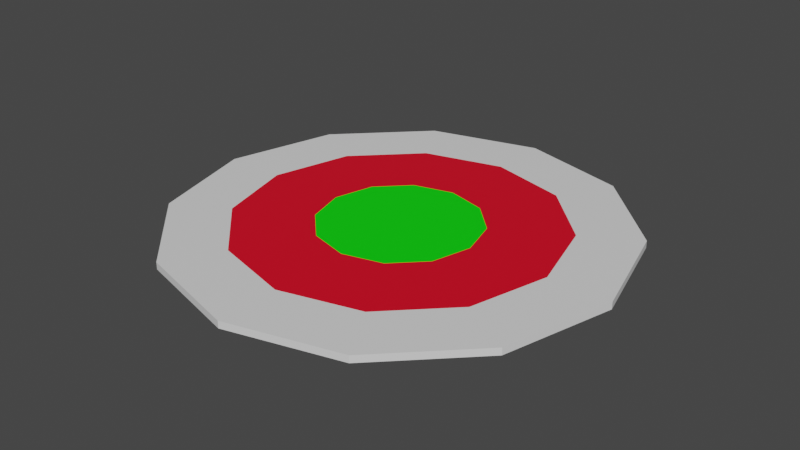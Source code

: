 # Source: godotDestination.blend  (saved by Blender 2.92.15; exported with 4.5.12 LTS)
import bpy
from mathutils import Matrix  # noqa: F401  (used for matrix-valued properties, if any)

bpy.ops.wm.read_factory_settings(use_empty=True)
scene = bpy.context.scene
scene.name = 'Scene'

# ---- materials (node trees are filled in below, after node groups)
mat_white = bpy.data.materials.new('White')
mat_white.use_transparent_shadow = False
mat_red = bpy.data.materials.new('Red')
mat_red.use_transparent_shadow = False
mat_green = bpy.data.materials.new('Green')
mat_green.use_transparent_shadow = False

# ---- material node trees
mat_white.use_nodes = True; mat_white.node_tree.nodes.clear()
_N = mat_white.node_tree.nodes; _L = mat_white.node_tree.links
n0 = _N.new('ShaderNodeBsdfPrincipled'); n0.name = 'Principled BSDF'; n0.location = (10, 300)
n0.distribution = 'GGX'
n0.subsurface_method = 'BURLEY'
n0.inputs[3].default_value = 1.45
n0.inputs[27].default_value = (0.0, 0.0, 0.0, 1.0)
n0.inputs[28].default_value = 1.0
n1 = _N.new('ShaderNodeOutputMaterial'); n1.name = 'Material Output'; n1.location = (300, 300)
_L.new(n0.outputs[0], n1.inputs[0])
n1.is_active_output = True
mat_red.use_nodes = True; mat_red.node_tree.nodes.clear()
_N = mat_red.node_tree.nodes; _L = mat_red.node_tree.links
n0 = _N.new('ShaderNodeBsdfPrincipled'); n0.name = 'Principled BSDF'; n0.location = (10, 300)
n0.distribution = 'GGX'
n0.subsurface_method = 'BURLEY'
n0.inputs[0].default_value = (0.8, 0.0, 0.01711, 1.0)
n0.inputs[3].default_value = 1.45
n0.inputs[27].default_value = (0.0, 0.0, 0.0, 1.0)
n0.inputs[28].default_value = 1.0
n1 = _N.new('ShaderNodeOutputMaterial'); n1.name = 'Material Output'; n1.location = (300, 300)
_L.new(n0.outputs[0], n1.inputs[0])
n1.is_active_output = True
mat_green.use_nodes = True; mat_green.node_tree.nodes.clear()
_N = mat_green.node_tree.nodes; _L = mat_green.node_tree.links
n0 = _N.new('ShaderNodeBsdfPrincipled'); n0.name = 'Principled BSDF'; n0.location = (10, 300)
n0.distribution = 'GGX'
n0.subsurface_method = 'BURLEY'
n0.inputs[0].default_value = (0.0, 0.8, 0.0005141, 1.0)
n0.inputs[3].default_value = 1.45
n0.inputs[27].default_value = (0.0, 0.0, 0.0, 1.0)
n0.inputs[28].default_value = 1.0
n1 = _N.new('ShaderNodeOutputMaterial'); n1.name = 'Material Output'; n1.location = (300, 300)
_L.new(n0.outputs[0], n1.inputs[0])
n1.is_active_output = True

# ---- world
world_world = bpy.data.worlds.new('World'); scene.world = world_world
world_world.use_nodes = True; world_world.node_tree.nodes.clear()
_N = world_world.node_tree.nodes; _L = world_world.node_tree.links
n0 = _N.new('ShaderNodeOutputWorld'); n0.name = 'World Output'; n0.location = (300, 300)
n1 = _N.new('ShaderNodeBackground'); n1.name = 'Background'; n1.location = (10, 300)
n1.inputs[0].default_value = (0.05088, 0.05088, 0.05088, 1.0)
_L.new(n1.outputs[0], n0.inputs[0])
n0.is_active_output = True
world_world.color = (0.05088, 0.05088, 0.05088)
world_world.use_sun_shadow = False
world_world.sun_shadow_jitter_overblur = 0.0

# ---- meshes
me_destination = bpy.data.meshes.new('Destination')
me_destination.from_pydata([(0.0, 3.129, 0.1), (-1.564, 2.709, 0.1), (-2.709, 1.564, 0.1), (-3.129, -1.368e-07, 0.1), (-2.709, -1.564, 0.1), (-1.564, -2.709, 0.1), (-4.724e-07, -3.129, 0.1), (1.564, -2.709, 0.1), (2.709, -1.564, 0.1), (3.129, -1.455e-06, 0.1), (2.709, 1.564, 0.1), (1.564, 2.709, 0.1), (0.0, 2.253, 0.1), (-1.126, 1.951, 0.1), (-1.951, 1.126, 0.1), (-2.253, -9.846e-08, 0.1), (-1.951, -1.126, 0.1), (-1.126, -1.951, 0.1), (-3.401e-07, -2.253, 0.1), (1.126, -1.951, 0.1), (1.951, -1.126, 0.1), (2.253, -1.047e-06, 0.1), (1.951, 1.126, 0.1), (1.126, 1.951, 0.1), (0.0, 1.126, 0.1), (-0.5632, 0.9754, 0.1), (-0.9754, 0.5632, 0.1), (-1.126, -4.923e-08, 0.1), (-0.9754, -0.5632, 0.1), (-0.5632, -0.9754, 0.1), (-1.701e-07, -1.126, 0.1), (0.5632, -0.9754, 0.1), (0.9754, -0.5632, 0.1), (1.126, -5.236e-07, 0.1), (0.9754, 0.5631, 0.1), (0.5632, 0.9754, 0.1), (2.484e-08, -1.788e-07, 0.1), (0.0, 3.129, 0.0), (-1.564, 2.709, 0.0), (-2.709, 1.564, 0.0), (-3.129, -1.368e-07, 0.0), (-2.709, -1.564, 0.0), (-1.564, -2.709, 0.0), (-4.724e-07, -3.129, 0.0), (1.564, -2.709, 0.0), (2.709, -1.564, 0.0), (3.129, -1.455e-06, 0.0), (2.709, 1.564, 0.0), (1.564, 2.709, 0.0), (3.974e-08, -4.768e-07, -1.49e-08)], [], [(3, 2, 14, 15), (10, 9, 21, 22), (7, 6, 18, 19), (4, 3, 15, 16), (11, 10, 22, 23), (1, 0, 12, 13), (8, 7, 19, 20), (5, 4, 16, 17), (0, 11, 23, 12), (2, 1, 13, 14), (9, 8, 20, 21), (6, 5, 17, 18), (20, 19, 31, 32), (17, 16, 28, 29), (12, 23, 35, 24), (14, 13, 25, 26), (21, 20, 32, 33), (18, 17, 29, 30), (15, 14, 26, 27), (22, 21, 33, 34), (19, 18, 30, 31), (16, 15, 27, 28), (23, 22, 34, 35), (13, 12, 24, 25), (25, 24, 36), (32, 31, 36), (29, 28, 36), (24, 35, 36), (26, 25, 36), (33, 32, 36), (30, 29, 36), (27, 26, 36), (34, 33, 36), (31, 30, 36), (28, 27, 36), (35, 34, 36), (2, 3, 40, 39), (9, 10, 47, 46), (6, 7, 44, 43), (3, 4, 41, 40), (10, 11, 48, 47), (0, 1, 38, 37), (7, 8, 45, 44), (4, 5, 42, 41), (11, 0, 37, 48), (1, 2, 39, 38), (8, 9, 46, 45), (5, 6, 43, 42), (42, 43, 49), (39, 40, 49), (46, 47, 49), (43, 44, 49), (40, 41, 49), (47, 48, 49), (37, 38, 49), (44, 45, 49), (41, 42, 49), (48, 37, 49), (38, 39, 49), (45, 46, 49)])
me_destination.polygons.foreach_set('material_index', [0, 0, 0, 0, 0, 0, 0, 0, 0, 0, 0, 0, 1, 1, 1, 1, 1, 1, 1, 1, 1, 1, 1, 1, 2, 2, 2, 2, 2, 2, 2, 2, 2, 2, 2, 2, 0, 0, 0, 0, 0, 0, 0, 0, 0, 0, 0, 0, 0, 0, 0, 0, 0, 0, 0, 0, 0, 0, 0, 0])
_uv = me_destination.uv_layers.new(name='UVMap')
_uv.uv.foreach_set('vector', [0.0, 0.0, 0.0, 0.0, 0.0, 0.0, 0.0, 0.0, 0.0, 0.0, 0.0, 0.0, 0.0, 0.0, 0.0, 0.0, 0.0, 0.0, 0.0, 0.0, 0.0, 0.0, 0.0, 0.0, 0.0, 0.0, 0.0, 0.0, 0.0, 0.0, 0.0, 0.0, 0.0, 0.0, 0.0, 0.0, 0.0, 0.0, 0.0, 0.0, 0.0, 0.0, 0.0, 0.0, 0.0, 0.0, 0.0, 0.0, 0.0, 0.0, 0.0, 0.0, 0.0, 0.0, 0.0, 0.0, 0.0, 0.0, 0.0, 0.0, 0.0, 0.0, 0.0, 0.0, 0.0, 0.0, 0.0, 0.0, 0.0, 0.0, 0.0, 0.0, 0.0, 0.0, 0.0, 0.0, 0.0, 0.0, 0.0, 0.0, 0.0, 0.0, 0.0, 0.0, 0.0, 0.0, 0.0, 0.0, 0.0, 0.0, 0.0, 0.0, 0.0, 0.0, 0.0, 0.0, 0.0, 0.0, 0.0, 0.0, 0.0, 0.0, 0.0, 0.0, 0.0, 0.0, 0.0, 0.0, 0.0, 0.0, 0.0, 0.0, 0.0, 0.0, 0.0, 0.0, 0.0, 0.0, 0.0, 0.0, 0.0, 0.0, 0.0, 0.0, 0.0, 0.0, 0.0, 0.0, 0.0, 0.0, 0.0, 0.0, 0.0, 0.0, 0.0, 0.0, 0.0, 0.0, 0.0, 0.0, 0.0, 0.0, 0.0, 0.0, 0.0, 0.0, 0.0, 0.0, 0.0, 0.0, 0.0, 0.0, 0.0, 0.0, 0.0, 0.0, 0.0, 0.0, 0.0, 0.0, 0.0, 0.0, 0.0, 0.0, 0.0, 0.0, 0.0, 0.0, 0.0, 0.0, 0.0, 0.0, 0.0, 0.0, 0.0, 0.0, 0.0, 0.0, 0.0, 0.0, 0.0, 0.0, 0.0, 0.0, 0.0, 0.0, 0.0, 0.0, 0.0, 0.0, 0.0, 0.0, 0.0, 0.0, 0.0, 0.0, 0.0, 0.0, 0.0, 0.0, 0.0, 0.0, 0.0, 0.0, 0.0, 0.0, 0.0, 0.0, 0.0, 0.0, 0.0, 0.0, 0.0, 0.0, 0.0, 0.0, 0.0, 0.0, 0.0, 0.0, 0.0, 0.0, 0.0, 0.0, 0.0, 0.0, 0.0, 0.0, 0.0, 0.0, 0.0, 0.0, 0.0, 0.0, 0.0, 0.0, 0.0, 0.0, 0.0, 0.0, 0.0, 0.0, 0.0, 0.0, 0.0, 0.0, 0.0, 0.0, 0.0, 0.0, 0.0, 0.0, 0.0, 0.0, 0.0, 0.0, 0.0, 0.0, 0.0, 0.0, 0.0, 0.0, 0.0, 0.0, 0.0, 0.0, 0.0, 0.0, 0.0, 0.0, 0.0, 0.0, 0.0, 0.0, 0.0, 0.0, 0.0, 0.0, 0.0, 0.0, 0.0, 0.0, 0.0, 0.0, 0.0, 0.0, 0.0, 0.0, 0.0, 0.0, 0.0, 0.0, 0.0, 0.0, 0.0, 0.0, 0.0, 0.0, 0.0, 0.0, 0.0, 0.0, 0.0, 0.0, 0.0, 0.0, 0.0, 0.0, 0.0, 0.0, 0.0, 0.0, 0.0, 0.0, 0.0, 0.0, 0.0, 0.0, 0.0, 0.0, 0.0, 0.0, 0.0, 0.0, 0.0, 0.0, 0.0, 0.0, 0.0, 0.0, 0.0, 0.0, 0.0, 0.0, 0.0, 0.0, 0.0, 0.0, 0.0, 0.0, 0.0, 0.0, 0.0, 0.0, 0.0, 0.0, 0.0, 0.0, 0.0, 0.0, 0.0, 0.0, 0.0, 0.0, 0.0, 0.0, 0.0, 0.0, 0.0, 0.0, 0.0, 0.0, 0.0, 0.0, 0.0, 0.0, 0.0, 0.0, 0.0, 0.0, 0.0, 0.0, 0.0, 0.0, 0.0, 0.0, 0.0, 0.0, 0.0, 0.0, 0.0, 0.0, 0.0, 0.0, 0.0, 0.0, 0.0, 0.0, 0.0, 0.0, 0.0, 0.0, 0.0, 0.0, 0.0, 0.0, 0.0, 0.0, 0.0, 0.0, 0.0, 0.0, 0.0, 0.0, 0.0, 0.0, 0.0, 0.0, 0.0, 0.0, 0.0, 0.0, 0.0, 0.0, 0.0, 0.0, 0.0, 0.0, 0.0, 0.0, 0.0, 0.0, 0.0, 0.0, 0.0, 0.0, 0.0, 0.0, 0.0, 0.0, 0.0, 0.0])
me_destination.materials.append(mat_white)
me_destination.materials.append(mat_red)
me_destination.materials.append(mat_green)
me_destination.use_remesh_fix_poles = True
me_destination.use_remesh_preserve_attributes = False
me_destination.use_mirror_vertex_groups = False
me_destination.update()

# ---- objects
ob_destination = bpy.data.objects.new('Destination', me_destination)

# ---- transforms, parenting, visibility, modifiers, constraints
ob_destination.location = (0.0, 0.0, 0.0)
ob_destination.lineart.crease_threshold = 0.0

# ---- collection membership
scene.collection.objects.link(ob_destination)

# ---- scene / render settings (as saved in the file)
scene.frame_start = 1; scene.frame_end = 250; scene.frame_set(1)
scene.render.engine = 'BLENDER_EEVEE_NEXT'
scene.cycles.use_denoising = False
scene.cycles.samples = 128
scene.cycles.sampling_pattern = 'TABULATED_SOBOL'
scene.cycles.use_adaptive_sampling = False
scene.cycles.use_light_tree = False
scene.view_settings.view_transform = 'Filmic'
bpy.context.view_layer.update()

# ---- added for rendering (the .blend has no active camera and no usable light): camera, sun
cam_auto = bpy.data.cameras.new('AutoCamera')
cam_auto.lens = 50.0
cam_auto.sensor_width = 36.0
cam_auto.clip_end = 1000.0
ob_auto_camera = bpy.data.objects.new('AutoCamera', cam_auto)
scene.collection.objects.link(ob_auto_camera)
ob_auto_camera.location = (8.18788, -9.82546, 6.60031)
ob_auto_camera.rotation_euler = (1.09748, -7.21219e-08, 0.694738)
scene.camera = ob_auto_camera
light_auto_sun = bpy.data.lights.new('AutoSun', 'SUN')
light_auto_sun.energy = 3.0
light_auto_sun.angle = 0.0523599
ob_auto_sun = bpy.data.objects.new('AutoSun', light_auto_sun)
scene.collection.objects.link(ob_auto_sun)
ob_auto_sun.rotation_euler = (0.872665, 0.174533, 0.523599)
bpy.context.view_layer.update()
